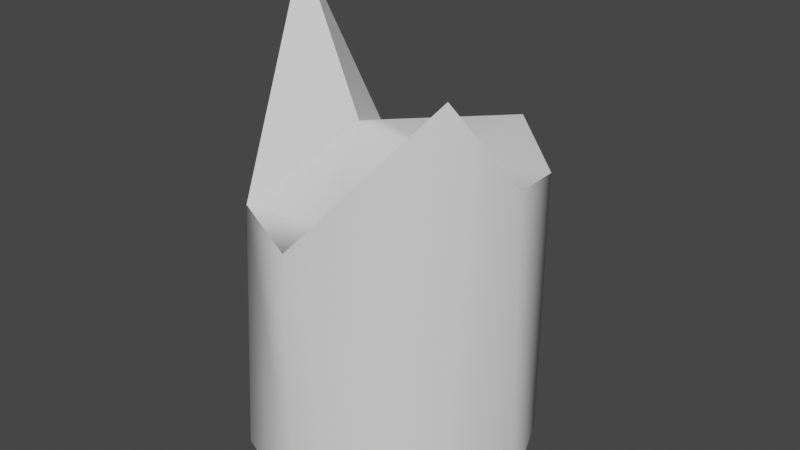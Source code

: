 # Source: brokenCol.blend  (saved by Blender 2.80.75; exported with 4.5.12 LTS)
import bpy
from mathutils import Matrix  # noqa: F401  (used for matrix-valued properties, if any)

bpy.ops.wm.read_factory_settings(use_empty=True)
scene = bpy.context.scene
scene.name = 'Scene'

# ---- collections
col_collection = bpy.data.collections.new('Collection'); scene.collection.children.link(col_collection)

# ---- world
world_world = bpy.data.worlds.new('World'); scene.world = world_world
world_world.use_nodes = True; world_world.node_tree.nodes.clear()
_N = world_world.node_tree.nodes; _L = world_world.node_tree.links
n0 = _N.new('ShaderNodeOutputWorld'); n0.name = 'World Output'; n0.location = (300, 300)
n1 = _N.new('ShaderNodeBackground'); n1.name = 'Background'; n1.location = (10, 300)
n1.inputs[0].default_value = (0.05088, 0.05088, 0.05088, 1.0)
_L.new(n1.outputs[0], n0.inputs[0])
n0.is_active_output = True
world_world.color = (0.05088, 0.05088, 0.05088)
world_world.use_sun_shadow = False
world_world.sun_shadow_jitter_overblur = 0.0

# ---- meshes
me_cylinder = bpy.data.meshes.new('Cylinder')
me_cylinder.from_pydata([(0.0, 2.0, -4.0), (1.414, 1.414, -4.0), (2.0, -8.742e-08, -4.0), (1.414, -1.414, -4.0), (-1.748e-07, -2.0, -4.0), (-0.07652, -0.8834, -0.4931), (-1.414, -1.414, -4.0), (0.7202, -0.2783, -0.3782), (-2.0, 2.385e-08, -4.0), (0.6756, 0.7384, 0.0198), (-1.414, 1.414, -4.0), (-0.7624, 0.235, 0.4306), (0.3422, 2.337, 0.1641), (1.414, 1.414, -0.07735), (1.913, -0.03308, 0.3399), (1.424, -0.7823, 1.515), (0.1253, -2.07, -0.2353), (-1.232, -1.348, -0.3144), (-1.844, 0.4086, 2.449), (-1.414, 1.414, -0.07735)], [], [(9, 12, 19, 11), (9, 7, 14, 13), (7, 15, 14), (5, 16, 15, 7), (5, 17, 16), (11, 5, 7, 9), (11, 19, 18), (11, 18, 17, 5), (9, 13, 12), (0, 1, 2, 3, 4, 6, 8, 10), (10, 19, 12, 0), (8, 18, 19, 10), (6, 17, 18, 8), (4, 16, 17, 6), (3, 15, 16, 4), (2, 14, 15, 3), (1, 13, 14, 2), (0, 12, 13, 1)])
me_cylinder.polygons.foreach_set('use_smooth', [True] * 18)
_uv = me_cylinder.uv_layers.new(name='UVMap')
_uv.uv.foreach_set('vector', [0.0, 0.0, 1.0, 0.7452, 0.125, 0.7452, 0.0, 0.0, 0.0, 0.0, 0.0, 0.0, 0.75, 0.7452, 0.875, 0.7452, 0.0, 0.0, 0.625, 0.7452, 0.75, 0.7452, 0.0, 0.0, 0.5, 0.7452, 0.625, 0.7452, 0.0, 0.0, 0.0, 0.0, 0.375, 0.7452, 0.5, 0.7452, 0.0, 0.0, 0.0, 0.0, 0.0, 0.0, 0.0, 0.0, 0.0, 0.0, 0.125, 0.7452, 0.25, 0.7452, 0.0, 0.0, 0.25, 0.7452, 0.375, 0.7452, 0.0, 0.0, 0.0, 0.0, 0.875, 0.7452, 1.0, 0.7452, 0.75, 0.49, 0.9197, 0.4197, 0.99, 0.25, 0.9197, 0.08029, 0.75, 0.01, 0.5803, 0.08029, 0.51, 0.25, 0.5803, 0.4197, 0.125, 0.5, 0.125, 0.7452, 0.0, 0.7452, 0.0, 0.5, 0.25, 0.5, 0.25, 0.7452, 0.125, 0.7452, 0.125, 0.5, 0.375, 0.5, 0.375, 0.7452, 0.25, 0.7452, 0.25, 0.5, 0.5, 0.5, 0.5, 0.7452, 0.375, 0.7452, 0.375, 0.5, 0.625, 0.5, 0.625, 0.7452, 0.5, 0.7452, 0.5, 0.5, 0.75, 0.5, 0.75, 0.7452, 0.625, 0.7452, 0.625, 0.5, 0.875, 0.5, 0.875, 0.7452, 0.75, 0.7452, 0.75, 0.5, 1.0, 0.5, 1.0, 0.7452, 0.875, 0.7452, 0.875, 0.5])
me_cylinder.use_remesh_preserve_volume = False
me_cylinder.use_remesh_preserve_attributes = False
me_cylinder.use_mirror_vertex_groups = False
me_cylinder.update()

# ---- objects
ob_cylinder = bpy.data.objects.new('Cylinder', me_cylinder)

# ---- transforms, parenting, visibility, modifiers, constraints
ob_cylinder.location = (0.0, 0.0, 0.0)
ob_cylinder.lineart.crease_threshold = 0.0
_m = ob_cylinder.modifiers.new('EdgeSplit', 'EDGE_SPLIT')
_m.split_angle = 1.075

# ---- collection membership
col_collection.objects.link(ob_cylinder)

# ---- scene / render settings (as saved in the file)
scene.frame_start = 1; scene.frame_end = 250; scene.frame_set(1)
scene.render.engine = 'BLENDER_EEVEE_NEXT'
scene.cycles.use_denoising = False
scene.cycles.samples = 128
scene.cycles.sampling_pattern = 'TABULATED_SOBOL'
scene.cycles.use_adaptive_sampling = False
scene.cycles.use_light_tree = False
scene.view_settings.view_transform = 'Filmic'
bpy.context.view_layer.update()

# ---- added for rendering (the .blend has no active camera and no usable light): camera, sun
cam_auto = bpy.data.cameras.new('AutoCamera')
cam_auto.lens = 50.0
cam_auto.sensor_width = 36.0
cam_auto.clip_end = 1000.0
ob_auto_camera = bpy.data.objects.new('AutoCamera', cam_auto)
scene.collection.objects.link(ob_auto_camera)
ob_auto_camera.location = (8.11899, -9.60944, 5.71948)
ob_auto_camera.rotation_euler = (1.09748, -7.21219e-08, 0.694738)
scene.camera = ob_auto_camera
light_auto_sun = bpy.data.lights.new('AutoSun', 'SUN')
light_auto_sun.energy = 3.0
light_auto_sun.angle = 0.0523599
ob_auto_sun = bpy.data.objects.new('AutoSun', light_auto_sun)
scene.collection.objects.link(ob_auto_sun)
ob_auto_sun.rotation_euler = (0.872665, 0.174533, 0.523599)
bpy.context.view_layer.update()
